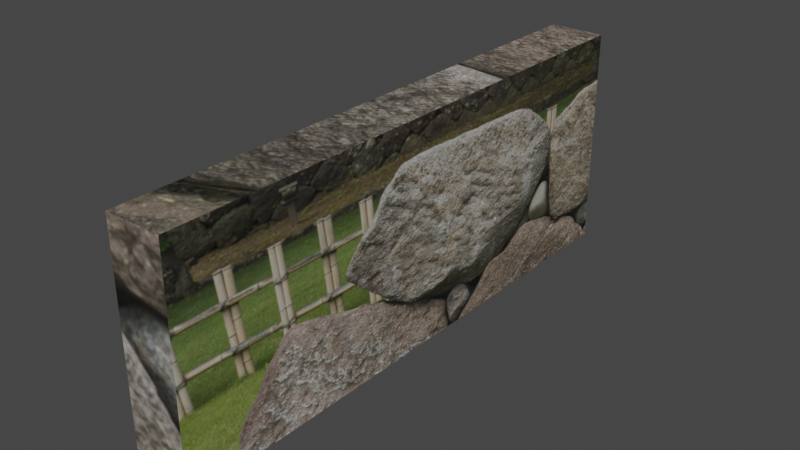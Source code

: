 # Source: StoneWall.blend  (saved by Blender 2.91.10; exported with 4.5.12 LTS)
import bpy
from mathutils import Matrix  # noqa: F401  (used for matrix-valued properties, if any)

bpy.ops.wm.read_factory_settings(use_empty=True)
scene = bpy.context.scene
scene.name = 'Scene'

# ---- collections
col_collection = bpy.data.collections.new('Collection'); scene.collection.children.link(col_collection)

# ---- images (referenced by path relative to the original .blend; pixels are not part of the script)
import os
ASSET_DIR = os.environ.get("B2B_ASSET_DIR", "")  # directory of the original .blend (textures are referenced by path, not embedded)
HERE = os.path.dirname(os.path.abspath(__file__))  # packed textures are extracted next to this script under _unpacked/

def load_image(name, relpath, width, height, colorspace="sRGB"):
    """Load a texture the original file referenced (path relative to the .blend, or extracted next to this script)."""
    p = next((c for c in (os.path.join(HERE, relpath), os.path.join(ASSET_DIR, relpath)) if relpath and os.path.exists(c)), "")
    if p:
        img = bpy.data.images.load(p, check_existing=True)
        img.name = name
    else:  # same state as the original file: an image datablock whose file is absent (Cycles renders it pink)
        img = bpy.data.images.new(name, width, height)
        img.source = "FILE"
        img.filepath = "//" + (relpath or name)
    img.colorspace_settings.name = colorspace
    return img
img_castle_wall_jpg = load_image('Castle_Wall.jpg', '_unpacked/Castle_Wall.482625f9.jpg', 1600, 897, 'sRGB')

# ---- materials (node trees are filled in below, after node groups)
mat_material_004 = bpy.data.materials.new('Material.004')
mat_material_004.use_transparent_shadow = False

# ---- material node trees
mat_material_004.use_nodes = True; mat_material_004.node_tree.nodes.clear()
_N = mat_material_004.node_tree.nodes; _L = mat_material_004.node_tree.links
n0 = _N.new('ShaderNodeBsdfPrincipled'); n0.name = 'Principled BSDF'; n0.location = (10, 300)
n0.distribution = 'GGX'
n0.subsurface_method = 'BURLEY'
n0.inputs[3].default_value = 1.45
n0.inputs[27].default_value = (0.0, 0.0, 0.0, 1.0)
n0.inputs[28].default_value = 1.0
n1 = _N.new('ShaderNodeOutputMaterial'); n1.name = 'Material Output'; n1.location = (300, 300)
n2 = _N.new('ShaderNodeTexImage'); n2.name = 'Image Texture'; n2.location = (-280, 280)
n2.image = img_castle_wall_jpg
_L.new(n0.outputs[0], n1.inputs[0])
_L.new(n2.outputs[0], n0.inputs[0])
n1.is_active_output = True

# ---- world
world_world = bpy.data.worlds.new('World'); scene.world = world_world
world_world.use_nodes = True; world_world.node_tree.nodes.clear()
_N = world_world.node_tree.nodes; _L = world_world.node_tree.links
n0 = _N.new('ShaderNodeOutputWorld'); n0.name = 'World Output'; n0.location = (300, 300)
n1 = _N.new('ShaderNodeBackground'); n1.name = 'Background'; n1.location = (10, 300)
n1.inputs[0].default_value = (0.05088, 0.05088, 0.05088, 1.0)
_L.new(n1.outputs[0], n0.inputs[0])
n0.is_active_output = True
world_world.color = (0.05088, 0.05088, 0.05088)
world_world.use_sun_shadow = False
world_world.sun_shadow_jitter_overblur = 0.0

# ---- meshes
me_plane = bpy.data.meshes.new('Plane')
me_plane.from_pydata([(-1.0, -1.0, 0.0), (1.0, -1.0, 0.0), (-1.0, 1.0, 0.0), (1.0, 1.0, 0.0), (-1.0, 1.0, 0.0), (-1.0, -1.0, 0.0), (1.0, -1.0, 0.0), (1.0, 1.0, 0.0), (-1.0, 1.0, 1.0), (-1.0, -1.0, 1.0), (1.0, -1.0, 1.0), (1.0, 1.0, 1.0)], [], [(0, 2, 3, 1), (6, 7, 11, 10), (1, 3, 7, 6), (2, 0, 5, 4), (3, 2, 4, 7), (0, 1, 6, 5), (9, 10, 11, 8), (4, 5, 9, 8), (7, 4, 8, 11), (5, 6, 10, 9)])
_uv = me_plane.uv_layers.new(name='UVMap')
_uv.uv.foreach_set('vector', [0.9413, 0.3448, 0.9413, 0.6552, 0.9587, 0.6552, 0.9587, 0.3448, 0.002188, 0.4953, 0.5628, 0.4953, 0.5628, 0.9953, 0.002188, 0.9953, 1.0, 0.0, 1.0, 1.0, 1.0, 1.0, 1.0, 0.0, 0.0, 1.0, 0.0, 0.0, 0.0, 0.0, 0.0, 1.0, 1.0, 1.0, 0.0, 1.0, 0.0, 1.0, 1.0, 1.0, 0.0, 0.0, 1.0, 0.0, 1.0, 0.0, 0.0, 0.0, 0.7625, 0.2319, 0.7925, 0.2319, 0.7925, 0.7681, 0.7625, 0.7681, 0.09138, 0.07966, 0.5436, 0.07966, 0.5436, 0.4023, 0.09138, 0.4023, 0.5766, 0.5025, 0.6434, 0.5025, 0.6434, 0.9784, 0.5766, 0.9784, 0.8313, 0.5, 0.8487, 0.5, 0.8487, 0.6241, 0.8313, 0.6241])
me_plane.materials.append(mat_material_004)
me_plane.use_remesh_fix_poles = True
me_plane.use_remesh_preserve_attributes = False
me_plane.use_mirror_vertex_groups = False
me_plane.update()

# ---- objects
ob_empty = bpy.data.objects.new('Empty', None)
ob_plane = bpy.data.objects.new('Plane', me_plane)

# ---- transforms, parenting, visibility, modifiers, constraints
ob_empty.location = (0.0, 0.0, 0.0)
ob_empty.lineart.crease_threshold = 0.0
ob_plane.location = (0.0, 0.0, 0.0)
ob_plane.scale = (1.0, 10.0, 8.0)
ob_plane.lineart.crease_threshold = 0.0

# ---- collection membership
col_collection.objects.link(ob_empty)
col_collection.objects.link(ob_plane)

# ---- scene / render settings (as saved in the file)
scene.frame_start = 1; scene.frame_end = 250; scene.frame_set(0)
scene.render.engine = 'BLENDER_EEVEE_NEXT'
scene.cycles.use_denoising = False
scene.cycles.samples = 128
scene.cycles.sampling_pattern = 'TABULATED_SOBOL'
scene.cycles.use_adaptive_sampling = False
scene.cycles.use_light_tree = False
scene.view_settings.view_transform = 'Filmic'
bpy.context.view_layer.update()

# ---- added for rendering (the .blend has no active camera and no usable light): camera, sun
cam_auto = bpy.data.cameras.new('AutoCamera')
cam_auto.lens = 50.0
cam_auto.sensor_width = 36.0
cam_auto.clip_end = 1000.0
ob_auto_camera = bpy.data.objects.new('AutoCamera', cam_auto)
scene.collection.objects.link(ob_auto_camera)
ob_auto_camera.location = (20.0157, -24.0188, 20.0125)
ob_auto_camera.rotation_euler = (1.09748, -7.21219e-08, 0.694738)
scene.camera = ob_auto_camera
light_auto_sun = bpy.data.lights.new('AutoSun', 'SUN')
light_auto_sun.energy = 3.0
light_auto_sun.angle = 0.0523599
ob_auto_sun = bpy.data.objects.new('AutoSun', light_auto_sun)
scene.collection.objects.link(ob_auto_sun)
ob_auto_sun.rotation_euler = (0.872665, 0.174533, 0.523599)
bpy.context.view_layer.update()

